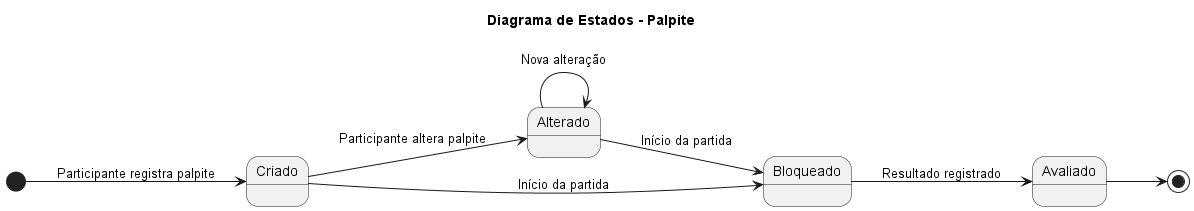

The diagram above was rendered by PlantUML. Its source (embedded in the PNG):
@startuml
left to right direction

title Diagrama de Estados - Palpite

[*] --> Criado : Participante registra palpite

Criado --> Alterado : Participante altera palpite

Alterado --> Alterado : Nova alteração

Criado --> Bloqueado : Início da partida

Alterado --> Bloqueado : Início da partida

Bloqueado --> Avaliado : Resultado registrado

Avaliado --> [*]

@enduml